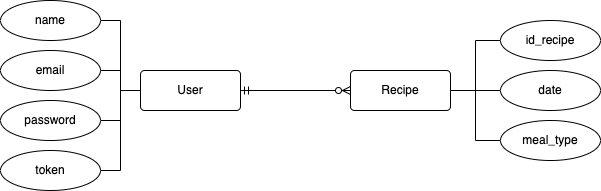

The diagram above was exported from draw.io. Its source (the exported page's mxGraphModel, read from the mxfile embedded in the PNG):
<mxGraphModel dx="946" dy="589" grid="1" gridSize="10" guides="1" tooltips="1" connect="1" arrows="1" fold="1" page="1" pageScale="1" pageWidth="850" pageHeight="1100" math="0" shadow="0">
  <root>
    <mxCell id="0" />
    <mxCell id="1" parent="0" />
    <mxCell id="fOM1loUnL6jN-Syi7SKq-13" style="edgeStyle=orthogonalEdgeStyle;rounded=0;orthogonalLoop=1;jettySize=auto;html=1;entryX=1;entryY=0.5;entryDx=0;entryDy=0;endArrow=none;endFill=0;" edge="1" parent="1" source="fOM1loUnL6jN-Syi7SKq-1" target="fOM1loUnL6jN-Syi7SKq-2">
      <mxGeometry relative="1" as="geometry" />
    </mxCell>
    <mxCell id="fOM1loUnL6jN-Syi7SKq-14" style="edgeStyle=orthogonalEdgeStyle;rounded=0;orthogonalLoop=1;jettySize=auto;html=1;entryX=1;entryY=0.5;entryDx=0;entryDy=0;endArrow=none;endFill=0;" edge="1" parent="1" source="fOM1loUnL6jN-Syi7SKq-1" target="fOM1loUnL6jN-Syi7SKq-3">
      <mxGeometry relative="1" as="geometry" />
    </mxCell>
    <mxCell id="fOM1loUnL6jN-Syi7SKq-15" style="edgeStyle=orthogonalEdgeStyle;rounded=0;orthogonalLoop=1;jettySize=auto;html=1;endArrow=none;endFill=0;" edge="1" parent="1" source="fOM1loUnL6jN-Syi7SKq-1" target="fOM1loUnL6jN-Syi7SKq-4">
      <mxGeometry relative="1" as="geometry" />
    </mxCell>
    <mxCell id="fOM1loUnL6jN-Syi7SKq-16" style="edgeStyle=orthogonalEdgeStyle;rounded=0;orthogonalLoop=1;jettySize=auto;html=1;entryX=1;entryY=0.5;entryDx=0;entryDy=0;endArrow=none;endFill=0;" edge="1" parent="1" source="fOM1loUnL6jN-Syi7SKq-1" target="fOM1loUnL6jN-Syi7SKq-5">
      <mxGeometry relative="1" as="geometry" />
    </mxCell>
    <mxCell id="fOM1loUnL6jN-Syi7SKq-17" style="edgeStyle=orthogonalEdgeStyle;rounded=0;orthogonalLoop=1;jettySize=auto;html=1;entryX=0;entryY=0.5;entryDx=0;entryDy=0;endArrow=ERzeroToMany;endFill=0;startArrow=ERmandOne;startFill=0;" edge="1" parent="1" source="fOM1loUnL6jN-Syi7SKq-1" target="fOM1loUnL6jN-Syi7SKq-6">
      <mxGeometry relative="1" as="geometry" />
    </mxCell>
    <mxCell id="fOM1loUnL6jN-Syi7SKq-1" value="User" style="rounded=1;arcSize=10;whiteSpace=wrap;html=1;align=center;" vertex="1" parent="1">
      <mxGeometry x="240" y="190" width="100" height="40" as="geometry" />
    </mxCell>
    <mxCell id="fOM1loUnL6jN-Syi7SKq-2" value="name" style="ellipse;whiteSpace=wrap;html=1;align=center;" vertex="1" parent="1">
      <mxGeometry x="100" y="120" width="100" height="40" as="geometry" />
    </mxCell>
    <mxCell id="fOM1loUnL6jN-Syi7SKq-3" value="email" style="ellipse;whiteSpace=wrap;html=1;align=center;" vertex="1" parent="1">
      <mxGeometry x="100" y="170" width="100" height="40" as="geometry" />
    </mxCell>
    <mxCell id="fOM1loUnL6jN-Syi7SKq-4" value="password" style="ellipse;whiteSpace=wrap;html=1;align=center;" vertex="1" parent="1">
      <mxGeometry x="100" y="220" width="100" height="40" as="geometry" />
    </mxCell>
    <mxCell id="fOM1loUnL6jN-Syi7SKq-5" value="token" style="ellipse;whiteSpace=wrap;html=1;align=center;" vertex="1" parent="1">
      <mxGeometry x="100" y="270" width="100" height="40" as="geometry" />
    </mxCell>
    <mxCell id="fOM1loUnL6jN-Syi7SKq-18" style="edgeStyle=orthogonalEdgeStyle;rounded=0;orthogonalLoop=1;jettySize=auto;html=1;startArrow=none;startFill=0;endArrow=none;endFill=0;" edge="1" parent="1" source="fOM1loUnL6jN-Syi7SKq-6" target="fOM1loUnL6jN-Syi7SKq-8">
      <mxGeometry relative="1" as="geometry" />
    </mxCell>
    <mxCell id="fOM1loUnL6jN-Syi7SKq-19" style="edgeStyle=orthogonalEdgeStyle;rounded=0;orthogonalLoop=1;jettySize=auto;html=1;entryX=0;entryY=0.5;entryDx=0;entryDy=0;startArrow=none;startFill=0;endArrow=none;endFill=0;" edge="1" parent="1" source="fOM1loUnL6jN-Syi7SKq-6" target="fOM1loUnL6jN-Syi7SKq-7">
      <mxGeometry relative="1" as="geometry" />
    </mxCell>
    <mxCell id="fOM1loUnL6jN-Syi7SKq-20" style="edgeStyle=orthogonalEdgeStyle;rounded=0;orthogonalLoop=1;jettySize=auto;html=1;entryX=0;entryY=0.5;entryDx=0;entryDy=0;startArrow=none;startFill=0;endArrow=none;endFill=0;" edge="1" parent="1" source="fOM1loUnL6jN-Syi7SKq-6" target="fOM1loUnL6jN-Syi7SKq-9">
      <mxGeometry relative="1" as="geometry" />
    </mxCell>
    <mxCell id="fOM1loUnL6jN-Syi7SKq-6" value="Recipe" style="rounded=1;arcSize=10;whiteSpace=wrap;html=1;align=center;" vertex="1" parent="1">
      <mxGeometry x="450" y="190" width="100" height="40" as="geometry" />
    </mxCell>
    <mxCell id="fOM1loUnL6jN-Syi7SKq-7" value="id_recipe" style="ellipse;whiteSpace=wrap;html=1;align=center;" vertex="1" parent="1">
      <mxGeometry x="600" y="140" width="100" height="40" as="geometry" />
    </mxCell>
    <mxCell id="fOM1loUnL6jN-Syi7SKq-8" value="date" style="ellipse;whiteSpace=wrap;html=1;align=center;" vertex="1" parent="1">
      <mxGeometry x="600" y="190" width="100" height="40" as="geometry" />
    </mxCell>
    <mxCell id="fOM1loUnL6jN-Syi7SKq-9" value="meal_type" style="ellipse;whiteSpace=wrap;html=1;align=center;" vertex="1" parent="1">
      <mxGeometry x="600" y="240" width="100" height="40" as="geometry" />
    </mxCell>
  </root>
</mxGraphModel>